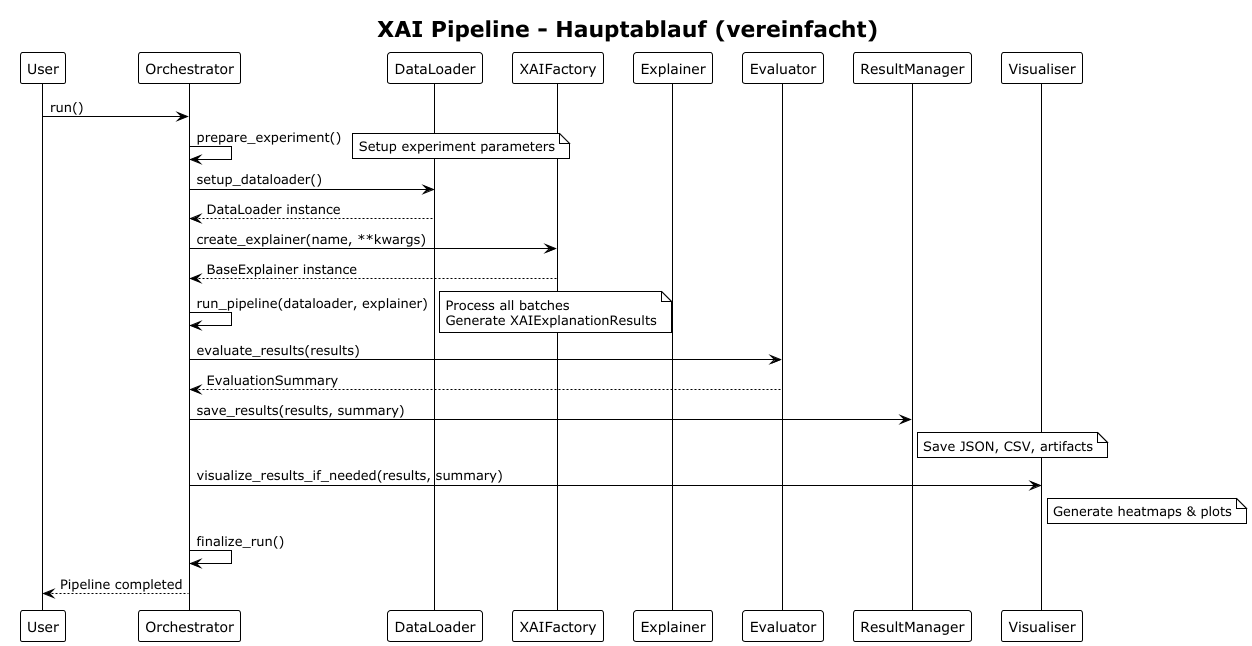

The diagram above was rendered by PlantUML. Its source (embedded in the PNG):
@startuml main_pipeline_sequence
!theme plain
title XAI Pipeline - Hauptablauf (vereinfacht)

participant User
participant Orchestrator
participant DataLoader
participant XAIFactory
participant Explainer as BaseExplainer
participant Evaluator
participant ResultManager
participant Visualiser

User -> Orchestrator: run()

Orchestrator -> Orchestrator: prepare_experiment()
note right
Setup experiment parameters
end note

Orchestrator -> DataLoader: setup_dataloader()
DataLoader --> Orchestrator: DataLoader instance

Orchestrator -> XAIFactory: create_explainer(name, **kwargs)
XAIFactory --> Orchestrator: BaseExplainer instance

Orchestrator -> Orchestrator: run_pipeline(dataloader, explainer)
note right
Process all batches
Generate XAIExplanationResults
end note

Orchestrator -> Evaluator: evaluate_results(results)
Evaluator --> Orchestrator: EvaluationSummary

Orchestrator -> ResultManager: save_results(results, summary)
note right of ResultManager
Save JSON, CSV, artifacts
end note

Orchestrator -> Visualiser: visualize_results_if_needed(results, summary)
note right of Visualiser
Generate heatmaps & plots
end note

Orchestrator -> Orchestrator: finalize_run()

Orchestrator --> User: Pipeline completed

@enduml